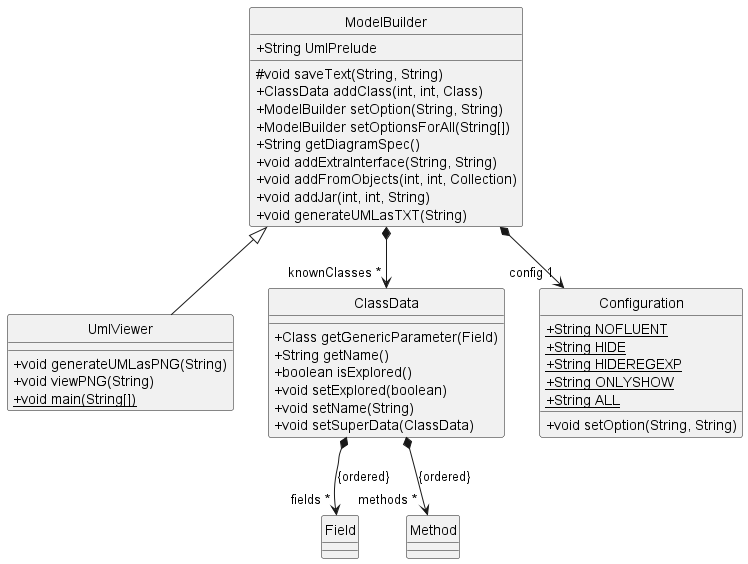

The diagram above was rendered by PlantUML. Its source (embedded in the PNG):
@startuml
skinparam classAttributeIconSize 0
hide circle
class UmlViewer
ModelBuilder <|-- UmlViewer
UmlViewer : +void generateUMLasPNG(String)
UmlViewer : +void viewPNG(String)
UmlViewer : {static} +void main(String[])
class ModelBuilder
ModelBuilder : +String UmlPrelude
ModelBuilder *--> "knownClasses *" ClassData
ModelBuilder *--> "config 1" Configuration
ModelBuilder : #void saveText(String, String)
ModelBuilder : +ClassData addClass(int, int, Class)
ModelBuilder : +ModelBuilder setOption(String, String)
ModelBuilder : +ModelBuilder setOptionsForAll(String[])
ModelBuilder : +String getDiagramSpec()
ModelBuilder : +void addExtraInterface(String, String)
ModelBuilder : +void addFromObjects(int, int, Collection)
ModelBuilder : +void addJar(int, int, String)
ModelBuilder : +void generateUMLasTXT(String)
class ClassData
ClassData *--> "fields *" Field : {ordered}
ClassData *--> "methods *" Method : {ordered}
ClassData : +Class getGenericParameter(Field)
ClassData : +String getName()
ClassData : +boolean isExplored()
ClassData : +void setExplored(boolean)
ClassData : +void setName(String)
ClassData : +void setSuperData(ClassData)
class Configuration
Configuration : {static} +String NOFLUENT
Configuration : {static} +String HIDE
Configuration : {static} +String HIDEREGEXP
Configuration : {static} +String ONLYSHOW
Configuration : {static} +String ALL
Configuration : +void setOption(String, String)
@enduml